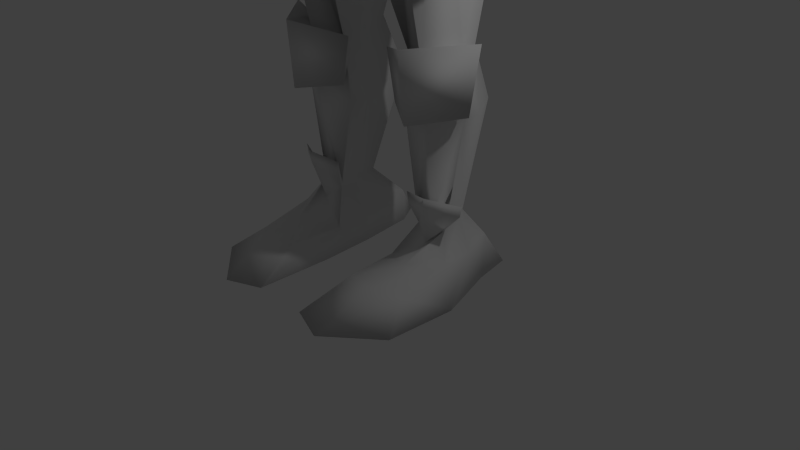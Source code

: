 # Source: Bandeirante_portuguesblend.blend  (saved by Blender 2.72.0; exported with 4.5.12 LTS)
import bpy
from mathutils import Matrix  # noqa: F401  (used for matrix-valued properties, if any)

bpy.ops.wm.read_factory_settings(use_empty=True)
scene = bpy.context.scene
scene.name = 'Scene'

# ---- collections
col_collection_1 = bpy.data.collections.new('Collection 1'); scene.collection.children.link(col_collection_1)

# ---- materials (node trees are filled in below, after node groups)
mat_material = bpy.data.materials.new('Material')
mat_material.alpha_threshold = 0.0
mat_material.use_transparent_shadow = False
mat_material.roughness = 0.5
mat_material.line_color = (0.0, 0.0, 0.0, 1.0)

# ---- material node trees

# ---- world
world_world = bpy.data.worlds.new('World'); scene.world = world_world
world_world.color = (0.05088, 0.05088, 0.05088)
world_world.use_sun_shadow = False
world_world.sun_shadow_jitter_overblur = 0.0
world_world.cycles.sampling_method = 'MANUAL'
world_world.cycles.sample_map_resolution = 256

# ---- cameras
cam_camera = bpy.data.cameras.new('Camera')
cam_camera.clip_end = 100.0
cam_camera.lens = 35.0
cam_camera.sensor_width = 32.0
cam_camera.sensor_height = 18.0
cam_camera.ortho_scale = 7.314
cam_camera.dof.focus_distance = 0.0
cam_camera.dof.aperture_fstop = 128.0

# ---- lights
light_lamp = bpy.data.lights.new('Lamp', 'POINT')
light_lamp.transmission_factor = 0.0
light_lamp.cutoff_distance = 30.0
light_lamp.energy = 100.0
light_lamp.shadow_buffer_clip_start = 1.001
light_lamp.shadow_soft_size = 0.1
light_lamp.shadow_maximum_resolution = 0.006
light_lamp.use_absolute_resolution = True
light_lamp.cycles.use_multiple_importance_sampling = False

# ---- meshes
me_cube = bpy.data.meshes.new('Cube')
me_cube.from_pydata([(0.6864, 0.3669, 12.13), (0.4617, -1.22, 11.58), (0.3636, -1.253, 12.23), (0.5679, 0.5786, 13.55), (0.7559, -0.9485, 13.56), (0.7288, -1.011, 12.65), (0.6233, -1.054, 11.94), (0.7459, -5.96e-08, 12.0), (0.682, 0.007687, 13.88), (2.335, 1.296, 11.47), (0.8236, 0.6726, 12.83), (0.9075, -1.0, 12.83), (0.7352, -1.04, 12.17), (0.9816, -4.16e-07, 12.83), (0.8061, -1.024, 12.43), (0.08016, -1.371, 12.72), (0.2221, -1.299, 12.4), (0.1548, -1.246, 12.6), (0.3116, -1.182, 11.93), (0.3432, 0.5198, 11.98), (0.2993, -1.486, 11.35), (0.3442, 0.8191, 13.64), (0.3442, -1.112, 13.63), (0.3296, 0.007687, 14.02), (0.496, 0.786, 12.83), (0.602, -0.5314, 11.81), (0.3214, -0.6079, 11.68), (1.334, 0.3669, 11.59), (1.504, -5.96e-08, 11.5), (2.271, 1.167, 9.743), (0.3801, 0.7689, 11.44), (1.1, -0.5314, 11.27), (0.3194, -0.6079, 11.14), (2.537, 0.0776, 11.87), (0.447, 1.548, 11.18), (2.168, -0.9008, 11.23), (0.3081, -0.8909, 10.82), (2.527, 0.4169, 9.578), (1.183, 1.005, 7.657), (0.9993, 1.677, 9.966), (1.89, -1.03, 9.696), (0.902, -1.243, 9.486), (1.79, 1.005, 9.137), (1.965, 0.4169, 8.647), (1.257, 1.168, 5.811), (0.9993, 1.57, 8.892), (1.626, -0.5858, 8.623), (0.902, -0.7497, 8.412), (1.481, 0.4169, 7.637), (0.2304, 1.549, 5.752), (0.6413, 1.25, 7.35), (0.2301, -0.7359, 5.335), (1.398, -0.3005, 7.612), (0.8166, -0.6326, 7.276), (1.641, 0.4169, 5.731), (0.6413, 1.455, 5.79), (1.187, 0.761, 2.196), (1.464, -0.3712, 5.706), (0.9829, -0.6421, 5.496), (0.2475, 0.4169, 5.286), (1.127, 0.5582, 2.879), (0.5772, 0.7691, 2.851), (0.5771, 0.1276, 2.65), (1.278, 0.3969, 2.841), (0.7753, 0.7241, 2.869), (1.026, 0.5459, 0.806), (1.274, 0.2319, 2.829), (0.94, -0.07284, 2.727), (0.5855, 0.3969, 2.626), (0.4912, 1.028, 2.16), (0.491, 0.1262, 1.905), (1.379, 0.4018, 2.147), (0.742, 0.9712, 2.183), (1.374, 0.1782, 2.131), (0.9507, -0.01733, 2.003), (0.5016, 0.4018, 1.875), (0.721, 0.6629, 0.7902), (0.7209, 0.1029, 0.6786), (1.11, 0.3886, 0.7845), (0.8308, 0.6379, 0.8003), (1.108, 0.1607, 0.6913), (0.9222, 0.009785, 0.5017), (0.7255, 0.3886, 0.6655), (1.263, 1.063, -0.005226), (0.4616, 0.9785, 0.00456), (0.4126, -0.422, -0.06715), (1.341, 0.5701, -0.02447), (0.6626, 1.313, 0.002777), (0.9922, 0.4042, -0.06124), (1.587, -0.2211, -0.04764), (0.9557, -0.25, -0.05868), (0.432, 0.2825, -0.04883), (1.502, 0.4169, 6.755), (1.408, -0.3349, 6.73), (0.9829, -0.5898, 6.519), (0.6413, 1.254, 6.773), (1.255, 0.9836, 6.751), (0.9684, -0.3875, 0.3603), (0.5022, -0.1394, 0.257), (0.5634, 1.053, 0.3959), (0.5065, 0.3977, 0.2915), (1.296, -0.03066, 0.3727), (1.294, 0.3977, 0.3853), (0.7699, 1.006, 0.4149), (1.137, 0.8325, 0.4255), (0.3804, -1.495, -0.04873), (1.533, -1.146, -0.04764), (0.8693, -1.666, -0.06776), (0.9389, -0.9278, 0.267), (0.5632, -0.8358, 0.257), (1.29, -0.7271, 0.1996), (3.595, 1.108, 11.53), (3.523, 0.9033, 9.635), (3.66, 0.06358, 11.7), (3.543, -0.9396, 11.43), (3.544, 0.1259, 9.316), (3.588, -0.88, 9.495), (4.339, 1.025, 11.13), (4.418, 0.8989, 9.756), (5.174, 0.07829, 11.41), (4.596, -0.8548, 11.21), (5.166, 0.1266, 9.604), (4.631, -0.833, 9.645), (5.413, 0.7747, 11.05), (5.484, 0.6617, 9.829), (6.026, 0.077, 11.14), (5.408, -0.5998, 11.0), (6.124, 0.112, 9.757), (5.434, -0.584, 9.864), (6.366, 0.9486, 11.35), (6.471, 0.7807, 9.743), (6.351, 0.07865, 11.49), (6.363, -0.7199, 11.08), (6.472, 0.1307, 9.676), (6.392, -0.7016, 9.769), (8.367, 0.5907, 10.87), (8.372, 0.578, 10.02), (8.347, 0.07614, 10.97), (8.364, -0.4308, 10.86), (8.365, 0.1024, 9.929), (8.383, -0.419, 10.01), (2.52, -1.001, 10.36), (0.6051, -1.27, 10.15), (0.7231, 1.664, 10.57), (2.103, 1.295, 10.62), (3.566, -1.128, 10.42), (3.535, 1.536, 10.44), (4.614, -1.102, 10.43), (4.021, 1.194, 10.44), (5.421, -0.5919, 10.43), (5.449, 1.241, 10.44), (6.377, -0.9148, 10.43), (6.418, 1.256, 10.44), (10.54, 1.013, 11.05), (8.373, -0.4249, 10.43), (8.37, 0.5724, 10.44), (9.597, 0.9648, 11.02), (9.374, 0.7323, 10.14), (9.618, 0.07081, 11.22), (10.0, -0.9337, 11.0), (9.467, 0.1228, 10.1), (9.737, -0.9102, 10.11), (9.917, 0.09679, 10.46), (9.944, -0.9219, 10.43), (9.937, 1.025, 10.44), (10.5, 0.06918, 11.25), (10.54, -0.7752, 11.03), (10.53, 0.09517, 10.49), (10.56, -0.7635, 10.45), (10.55, 1.052, 10.47), (11.07, 0.7141, 10.9), (11.48, 0.07113, 11.03), (11.25, -0.5623, 10.89), (11.5, 0.08752, 10.5), (11.26, -0.5549, 10.48), (11.07, 0.6911, 10.49), (9.113, -0.8615, 10.68), (8.929, -0.7482, 10.08), (10.32, -1.489, 10.11), (10.35, -1.615, 10.42), (9.381, -1.178, 10.43), (9.197, -1.004, 10.08), (0.7648, 0.6425, 12.98), (0.8686, -0.977, 12.98), (0.9116, -4.421e-07, 13.04), (0.4628, 0.7801, 13.0), (0.78, 0.748, 13.06), (0.9176, -1.152, 13.06), (0.4365, 0.929, 13.09), (0.9479, 0.0004029, 13.18), (1.636, 0.7969, 12.95), (1.601, -1.133, 12.95), (2.06, 0.03141, 13.03), (1.351, 1.184, 12.97), (1.826, 0.989, 13.08), (1.695, -1.521, 13.08), (1.368, 1.524, 13.12), (2.423, 0.001301, 13.44), (6.522, 1.061, 9.445), (6.386, 1.278, 11.66), (6.423, -1.027, 9.476), (6.565, 0.1379, 9.341), (6.399, 0.06633, 11.86), (6.382, -1.052, 11.32), (6.454, 1.667, 10.42), (6.402, -1.301, 10.4), (3.603, 0.8036, 9.713), (3.622, 0.9381, 11.17), (3.639, -0.7398, 9.727), (3.6, 0.1211, 9.615), (3.605, 0.0778, 11.31), (3.549, -0.7593, 11.13), (3.556, 1.154, 10.44), (3.565, -0.7967, 10.43), (1.283, 1.29, 4.179), (0.3878, 1.543, 5.126), (0.5014, -0.6779, 4.617), (1.79, 0.4627, 3.965), (0.7838, 1.496, 4.539), (1.68, -0.3662, 4.019), (1.001, -0.6449, 4.104), (0.9239, 0.1195, 0.7966), (1.12, 0.1616, 0.7607), (0.7068, 0.1043, 0.7538), (0.6603, -0.007934, 0.9499), (1.395, 0.102, 0.9741), (1.043, -0.1262, 1.032), (1.046, -0.1424, 1.174), (1.42, 0.1036, 1.106), (0.6335, -0.005211, 1.093), (1.341, 0.1961, 2.364), (0.5427, 0.1271, 2.352), (0.946, -0.04135, 2.317), (0.329, -0.01206, 2.773), (1.554, 0.2058, 2.984), (0.9597, -0.4311, 2.935), (1.469, 0.131, 2.175), (0.4563, -0.01323, 2.15), (0.9723, -0.3653, 2.077), (1.307, 1.025, 7.661), (1.606, 0.4369, 7.641), (1.522, -0.2805, 7.616), (1.626, 0.4369, 6.759), (1.532, -0.3148, 6.734), (1.379, 1.004, 6.755), (1.267, 1.163, 7.751), (1.62, 0.4667, 7.726), (1.521, -0.382, 7.697), (1.644, 0.4667, 6.683), (1.533, -0.4226, 6.654), (1.352, 1.137, 6.679), (1.698, 1.232, 7.765), (2.052, 0.5363, 7.74), (1.953, -0.3125, 7.711), (2.076, 0.5363, 6.697), (1.965, -0.3531, 6.667), (1.784, 1.207, 6.693), (-0.6864, 0.3669, 12.13), (-0.4617, -1.22, 11.58), (-0.3636, -1.253, 12.23), (0.0, -1.422, 12.6), (-0.5679, 0.5786, 13.55), (-0.7559, -0.9485, 13.56), (-0.7288, -1.011, 12.65), (-0.6233, -1.054, 11.94), (0.0, 0.6726, 11.83), (0.0, -1.723, 11.14), (0.0, 0.914, 13.72), (0.0, -1.275, 13.67), (-0.7459, -5.96e-08, 12.0), (0.0, -1.311, 11.91), (-0.682, 0.007687, 13.88), (0.0, -1.386, 12.14), (-2.335, 1.296, 11.47), (0.0, 0.01208, 14.05), (-0.8236, 0.6726, 12.83), (-0.9075, -1.0, 12.83), (-0.7352, -1.04, 12.17), (0.0, -1.606, 12.24), (0.0, -1.479, 12.72), (0.0, 0.9879, 12.83), (-0.9816, -4.16e-07, 12.83), (-0.8061, -1.024, 12.43), (-0.08016, -1.371, 12.72), (-0.2221, -1.299, 12.4), (-0.1548, -1.246, 12.6), (-0.3116, -1.182, 11.93), (-0.3432, 0.5198, 11.98), (-0.2993, -1.486, 11.35), (-0.3442, 0.8191, 13.64), (-0.3442, -1.112, 13.63), (0.0, 1.603, 11.22), (-0.3296, 0.007687, 14.02), (-0.496, 0.786, 12.83), (-0.602, -0.5314, 11.81), (0.0, -0.6843, 11.55), (-0.3214, -0.6079, 11.68), (-1.334, 0.3669, 11.59), (0.0, 0.9217, 11.55), (-1.504, -5.96e-08, 11.5), (-2.271, 1.167, 9.743), (-0.3801, 0.7689, 11.44), (0.0, 1.861, 9.731), (-1.1, -0.5314, 11.27), (0.0, -0.6843, 11.01), (-0.3194, -0.6079, 11.14), (-2.537, 0.0776, 11.87), (-0.447, 1.548, 11.18), (-2.168, -0.9008, 11.23), (0.0, -1.013, 10.61), (-0.3081, -0.8909, 10.82), (-2.527, 0.4169, 9.578), (-1.183, 1.005, 7.657), (-0.9993, 1.677, 9.966), (0.0, 1.385, 7.375), (-1.89, -1.03, 9.696), (0.0, -1.316, 9.386), (-0.902, -1.243, 9.486), (-1.79, 1.005, 9.137), (0.0, 1.673, 8.839), (-1.965, 0.4169, 8.647), (-1.257, 1.168, 5.811), (-0.9993, 1.57, 8.892), (0.0, 1.526, 5.731), (-1.626, -0.5858, 8.623), (0.0, -0.8722, 8.202), (-0.902, -0.7497, 8.412), (-1.481, 0.4169, 7.637), (-0.2304, 1.549, 5.752), (-0.6413, 1.25, 7.35), (-0.2301, -0.7359, 5.335), (-1.398, -0.3005, 7.612), (0.0, -0.7758, 7.228), (-0.8166, -0.6326, 7.276), (-1.641, 0.4169, 5.731), (0.0, 0.4169, 5.226), (-0.6413, 1.455, 5.79), (-1.187, 0.761, 2.196), (-1.464, -0.3712, 5.706), (0.0, -0.68, 5.285), (-0.9829, -0.6421, 5.496), (-0.2475, 0.4169, 5.286), (-1.127, 0.5582, 2.879), (-0.5772, 0.7691, 2.851), (-0.5771, 0.1276, 2.65), (-1.278, 0.3969, 2.841), (-0.7753, 0.7241, 2.869), (-1.026, 0.5459, 0.806), (-1.274, 0.2319, 2.829), (-0.94, -0.07284, 2.727), (-0.5855, 0.3969, 2.626), (-0.4912, 1.028, 2.16), (-0.491, 0.1262, 1.905), (-1.379, 0.4018, 2.147), (-0.742, 0.9712, 2.183), (-1.374, 0.1782, 2.131), (-0.9507, -0.01733, 2.003), (-0.5016, 0.4018, 1.875), (-0.721, 0.6629, 0.7902), (-0.7209, 0.1029, 0.6786), (-1.11, 0.3886, 0.7845), (-0.8308, 0.6379, 0.8003), (-1.108, 0.1607, 0.6913), (-0.9222, 0.009785, 0.5017), (-0.7255, 0.3886, 0.6655), (-1.263, 1.063, -0.005226), (-0.4616, 0.9785, 0.00456), (-0.4051, -0.422, -0.06715), (-1.341, 0.5701, -0.02447), (-0.6626, 1.313, 0.002777), (-0.9922, 0.4042, -0.06124), (-1.587, -0.2211, -0.04764), (-0.9557, -0.25, -0.05868), (-0.432, 0.2825, -0.04883), (-1.502, 0.4169, 6.755), (-1.408, -0.3349, 6.73), (-0.9829, -0.5898, 6.519), (-0.6413, 1.254, 6.773), (-1.255, 0.9836, 6.751), (0.0, 1.393, 6.759), (-0.9684, -0.3875, 0.3603), (-0.5022, -0.1394, 0.257), (-0.5634, 1.053, 0.3959), (-0.5065, 0.3977, 0.2915), (-1.296, -0.03066, 0.3727), (-1.294, 0.3977, 0.3853), (-0.7699, 1.006, 0.4149), (-1.137, 0.8325, 0.4255), (-0.3804, -1.495, -0.04873), (-1.533, -1.146, -0.04764), (-0.8693, -1.666, -0.06776), (-0.9389, -0.9278, 0.267), (-0.5632, -0.8358, 0.257), (-1.29, -0.7271, 0.1996), (-3.595, 1.108, 11.53), (-3.523, 0.9033, 9.635), (-3.66, 0.06358, 11.7), (-3.543, -0.9396, 11.43), (-3.544, 0.1259, 9.316), (-3.588, -0.88, 9.495), (-4.339, 1.025, 11.13), (-4.418, 0.8989, 9.756), (-5.174, 0.07829, 11.41), (-4.596, -0.8548, 11.21), (-5.166, 0.1266, 9.604), (-4.631, -0.833, 9.645), (-5.413, 0.7747, 11.05), (-5.484, 0.6617, 9.829), (-6.026, 0.077, 11.14), (-5.408, -0.5998, 11.0), (-6.124, 0.112, 9.757), (-5.434, -0.584, 9.864), (-6.366, 0.9486, 11.35), (-6.471, 0.7807, 9.743), (-6.351, 0.07865, 11.49), (-6.363, -0.7199, 11.08), (-6.472, 0.1307, 9.676), (-6.392, -0.7016, 9.769), (-8.367, 0.5907, 10.87), (-8.372, 0.578, 10.02), (-8.347, 0.07614, 10.97), (-8.364, -0.4308, 10.86), (-8.365, 0.1024, 9.929), (-8.383, -0.419, 10.01), (0.0, 1.878, 10.47), (-2.52, -1.001, 10.36), (0.0, -1.355, 9.998), (-0.6051, -1.27, 10.15), (-0.7231, 1.664, 10.57), (-2.103, 1.295, 10.62), (-3.566, -1.128, 10.42), (-3.535, 1.536, 10.44), (-4.614, -1.102, 10.43), (-4.021, 1.194, 10.44), (-5.421, -0.5919, 10.43), (-5.449, 1.241, 10.44), (-6.377, -0.9148, 10.43), (-6.418, 1.256, 10.44), (-8.373, -0.4249, 10.43), (-8.37, 0.5724, 10.44), (-10.74, 1.021, 10.28), (-10.74, -0.8893, 10.26), (-9.863, -0.878, 9.619), (-9.322, 0.1206, 9.642), (-10.47, -0.9007, 11.24), (-10.7, 0.07033, 11.46), (-9.337, 0.8496, 9.645), (-10.48, 0.7172, 11.26), (-0.7648, 0.6425, 12.98), (-0.8686, -0.977, 12.98), (0.0, 0.9575, 13.01), (-0.9116, -4.421e-07, 13.04), (-0.4628, 0.7801, 13.0), (0.0, -1.418, 12.92), (-0.78, 0.748, 13.06), (-0.9176, -1.152, 13.06), (0.0, 1.124, 13.12), (-0.4365, 0.929, 13.09), (-0.9479, 0.0004029, 13.18), (0.0, -1.662, 12.99), (-1.636, 0.7969, 12.95), (-1.601, -1.133, 12.95), (0.0, 1.521, 12.99), (-2.06, 0.03141, 13.03), (-1.351, 1.184, 12.97), (0.0, -1.658, 12.88), (-1.826, 0.989, 13.08), (-1.695, -1.521, 13.08), (0.0, 1.948, 13.44), (-1.368, 1.524, 13.12), (-2.423, 0.001301, 13.44), (0.0, -2.504, 13.36), (-6.522, 1.061, 9.445), (-6.386, 1.278, 11.66), (-6.423, -1.027, 9.476), (-6.565, 0.1379, 9.341), (-6.399, 0.06633, 11.86), (-6.382, -1.052, 11.32), (-6.454, 1.667, 10.42), (-6.402, -1.301, 10.4), (-3.603, 0.8036, 9.713), (-3.622, 0.9381, 11.17), (-3.639, -0.7398, 9.727), (-3.6, 0.1211, 9.615), (-3.605, 0.0778, 11.31), (-3.549, -0.7593, 11.13), (-3.556, 1.154, 10.44), (-3.565, -0.7967, 10.43), (-1.283, 1.29, 4.179), (-0.3878, 1.543, 5.126), (-0.5014, -0.6779, 4.617), (-1.79, 0.4627, 3.965), (-0.7838, 1.496, 4.539), (-1.68, -0.3662, 4.019), (-1.001, -0.6449, 4.104), (-0.9239, 0.1195, 0.7966), (-1.12, 0.1616, 0.7607), (-0.7068, 0.1043, 0.7538), (-0.6603, -0.007934, 0.9499), (-1.395, 0.102, 0.9741), (-1.043, -0.1262, 1.032), (-1.046, -0.1424, 1.174), (-1.42, 0.1036, 1.106), (-0.6335, -0.005211, 1.093), (-1.341, 0.1961, 2.364), (-0.5427, 0.1271, 2.352), (-0.946, -0.04135, 2.317), (-0.329, -0.01206, 2.773), (-1.554, 0.2058, 2.984), (-0.9597, -0.4311, 2.935), (-1.469, 0.131, 2.175), (-0.4563, -0.01323, 2.15), (-0.9723, -0.3653, 2.077), (-1.307, 1.025, 7.661), (-1.606, 0.4369, 7.641), (-1.522, -0.2805, 7.616), (-1.626, 0.4369, 6.759), (-1.532, -0.3148, 6.734), (-1.379, 1.004, 6.755), (-1.267, 1.163, 7.751), (-1.62, 0.4667, 7.726), (-1.521, -0.382, 7.697), (-1.644, 0.4667, 6.683), (-1.533, -0.4226, 6.654), (-1.352, 1.137, 6.679), (-1.698, 1.232, 7.765), (-2.052, 0.5363, 7.74), (-1.953, -0.3125, 7.711), (-2.076, 0.5363, 6.697), (-1.965, -0.3531, 6.667), (-1.784, 1.207, 6.693), (-10.74, 0.06481, 10.27), (-9.682, 0.07036, 11.74), (-9.709, -0.738, 11.56), (-8.854, 0.1122, 9.623), (-8.866, 0.8705, 9.772), (-9.491, -14.14, 10.43), (-9.15, -0.7191, 9.75), (-9.488, 1.196, 10.44), (-9.715, 0.8909, 11.58), (-9.731, -0.7591, 10.38), (-9.551, -0.731, 10.73), (-9.241, -0.6602, 10.47), (-9.412, -0.7248, 10.16), (-9.92, -1.04, 9.565), (-9.731, -0.9132, 10.38), (-9.551, -0.8851, 10.73), (-9.241, -0.8143, 10.47), (-9.412, -0.8789, 10.16), (-10.41, -1.074, 10.23), (-9.733, -0.9674, 11.55), (-8.561, -0.6994, 10.59), (-9.206, -0.9438, 9.398), (-9.652, -1.601, 10.4), (-9.53, -1.582, 10.63), (-9.32, -1.534, 10.46), (-9.436, -1.577, 10.25), (-9.652, -10.82, 10.4), (-9.53, -10.81, 10.63), (-9.32, -10.76, 10.46), (-9.436, -10.8, 10.25), (-9.528, -1.587, 10.31), (-9.578, -1.589, 10.54), (-10.3, -1.058, 11.08), (-9.442, -1.561, 10.56), (-9.009, -0.7966, 11.31), (-9.373, -1.553, 10.36), (-8.689, -0.7967, 9.751)], [], [(19, 0, 27, 30), (5, 11, 15, 17), (189, 8, 4, 187), (2, 16, 278, 272), (12, 14, 16, 2), (25, 1, 20, 26), (26, 20, 266, 295), (23, 274, 268, 22), (187, 4, 22, 268, 459), (24, 19, 265, 280), (8, 23, 22, 4), (14, 5, 17, 16), (186, 3, 8, 189), (16, 17, 260, 278), (7, 25, 31, 28), (21, 267, 274, 23), (7, 13, 11, 5, 14, 12, 6, 1, 25), (3, 21, 23, 8), (17, 15, 279, 260), (6, 12, 2, 272, 270, 18), (20, 18, 270, 266), (185, 24, 280, 450), (0, 10, 13, 7), (10, 0, 19, 24), (1, 6, 18, 20), (182, 10, 24, 185), (25, 26, 32, 31), (26, 295, 304, 32), (30, 27, 9, 34), (28, 31, 35, 33), (31, 32, 36, 35), (32, 304, 309, 36), (0, 7, 28, 27), (265, 19, 30, 298), (143, 144, 29, 39), (40, 37, 115, 116), (141, 142, 41, 40), (142, 426, 316, 41), (27, 28, 33, 9), (298, 30, 34, 291), (39, 29, 42, 45), (37, 40, 46, 43), (40, 41, 47, 46), (41, 316, 325, 47), (144, 9, 111, 146), (424, 143, 39, 302), (45, 42, 38, 50), (43, 46, 52, 48), (46, 47, 53, 52), (47, 325, 332, 53), (29, 37, 43, 42), (302, 39, 45, 319), (95, 96, 44, 55), (92, 93, 57, 54), (93, 94, 58, 57), (53, 332, 339, 51, 58, 94), (42, 43, 48, 38), (319, 45, 50, 314), (57, 58, 67, 66), (49, 59, 335, 323), (58, 51, 62, 67), (59, 51, 339, 335), (96, 92, 54, 44), (379, 95, 55, 49, 323), (51, 59, 68, 62), (59, 49, 61, 68), (230, 232, 74, 73), (232, 231, 70, 74), (62, 68, 75, 70, 231), (68, 61, 69, 75), (54, 57, 66, 63), (55, 44, 60, 64), (44, 54, 63, 60), (49, 55, 64, 61), (222, 221, 227, 228), (221, 223, 229, 227), (70, 75, 82, 77, 223), (75, 69, 76, 82), (63, 66, 230, 73, 71), (64, 60, 56, 72), (60, 63, 71, 56), (61, 64, 72, 69), (101, 97, 108, 110), (97, 98, 109, 108), (98, 100, 91, 85), (100, 99, 84, 91), (71, 73, 222, 80, 78), (72, 56, 65, 79), (56, 71, 78, 65), (69, 72, 79, 76), (83, 86, 88, 87), (86, 89, 90, 88), (88, 90, 85, 91), (87, 88, 91, 84), (102, 101, 89, 86), (103, 104, 83, 87), (104, 102, 86, 83), (99, 103, 87, 84), (50, 38, 96, 95), (93, 92, 242, 243), (52, 53, 94, 93), (92, 96, 244, 242), (314, 50, 95, 379), (80, 81, 97, 101), (81, 77, 98, 97), (77, 82, 100, 98), (82, 76, 99, 100), (78, 80, 101, 102), (79, 65, 104, 103), (65, 78, 102, 104), (76, 79, 103, 99), (110, 108, 107, 106), (108, 109, 105, 107), (89, 101, 110, 106), (98, 85, 105, 109), (85, 90, 107, 105), (90, 89, 106, 107), (208, 209, 121, 122), (212, 207, 117, 148), (37, 29, 112, 115), (33, 35, 114, 113), (141, 40, 116, 145), (9, 33, 113, 111), (122, 121, 127, 128), (148, 117, 123, 150), (209, 206, 118, 121), (210, 211, 120, 119), (213, 208, 122, 147), (207, 210, 119, 117), (128, 127, 133, 134), (150, 123, 129, 152), (121, 118, 124, 127), (119, 120, 126, 125), (147, 122, 128, 149), (117, 119, 125, 123), (200, 201, 139, 140), (204, 199, 135, 155), (127, 124, 130, 133), (125, 126, 132, 131), (149, 128, 134, 151), (123, 125, 131, 129), (140, 139, 160, 161, 177), (136, 155, 164, 157), (201, 198, 136, 139), (202, 203, 138, 137), (205, 200, 140, 154), (199, 202, 137, 135), (34, 9, 144, 143), (35, 36, 142, 141), (36, 309, 426, 142), (29, 144, 146, 112), (291, 34, 143, 424), (206, 212, 148, 118), (35, 141, 145, 114), (118, 148, 150, 124), (211, 213, 147, 120), (124, 150, 152, 130), (120, 147, 149, 126), (198, 204, 155, 136), (126, 149, 151, 132), (176, 177, 181, 180), (155, 135, 156, 164), (203, 205, 154, 138), (162, 163, 161, 160), (164, 162, 160, 157), (163, 162, 167, 168), (162, 164, 169, 167), (139, 136, 157, 160), (137, 138, 159, 158), (138, 154, 176, 163, 159), (135, 137, 158, 156), (168, 167, 173, 174), (167, 169, 175, 173), (164, 156, 153, 169), (158, 159, 166, 165), (159, 163, 168, 166), (156, 158, 165, 153), (171, 172, 174, 173), (170, 171, 173, 175), (169, 153, 170, 175), (165, 166, 172, 171), (166, 168, 174, 172), (153, 165, 171, 170), (154, 140, 177, 176), (180, 181, 178, 179), (163, 176, 180, 179), (161, 163, 179, 178), (177, 161, 178, 181), (13, 184, 183, 11), (10, 182, 184, 13), (189, 187, 195, 197), (186, 189, 197, 194), (11, 183, 453, 279, 15), (456, 188, 196, 468), (188, 186, 194, 196), (21, 188, 456, 267), (3, 186, 188, 21), (187, 459, 471, 195), (196, 193, 462, 468), (194, 190, 193, 196), (192, 197, 195, 191), (190, 194, 197, 192), (191, 195, 471, 465), (453, 183, 191, 465), (182, 185, 193, 190), (185, 450, 462, 193), (184, 182, 190, 192), (183, 184, 192, 191), (134, 133, 201, 200), (152, 129, 199, 204), (133, 130, 198, 201), (131, 132, 203, 202), (151, 134, 200, 205), (129, 131, 202, 199), (130, 152, 204, 198), (132, 151, 205, 203), (116, 115, 209, 208), (146, 111, 207, 212), (115, 112, 206, 209), (113, 114, 211, 210), (145, 116, 208, 213), (111, 113, 210, 207), (112, 146, 212, 206), (114, 145, 213, 211), (51, 58, 220, 216), (58, 57, 219, 220), (57, 54, 217, 219), (44, 55, 218, 214), (54, 44, 214, 217), (55, 49, 215, 218), (73, 74, 221, 222), (74, 70, 223, 221), (228, 227, 226, 225), (227, 229, 224, 226), (223, 77, 224, 229), (80, 222, 228, 225), (77, 81, 226, 224), (81, 80, 225, 226), (232, 230, 236, 238), (231, 232, 238, 237), (234, 235, 238, 236), (235, 233, 237, 238), (230, 66, 234, 236), (67, 62, 233, 235), (66, 67, 235, 234), (62, 231, 237, 233), (243, 242, 248, 249), (242, 244, 250, 248), (96, 38, 239, 244), (48, 52, 241, 240), (52, 93, 243, 241), (38, 48, 240, 239), (249, 248, 254, 255), (248, 250, 256, 254), (244, 239, 245, 250), (240, 241, 247, 246), (241, 243, 249, 247), (239, 240, 246, 245), (252, 253, 255, 254), (251, 252, 254, 256), (250, 245, 251, 256), (246, 247, 253, 252), (247, 249, 255, 253), (245, 246, 252, 251), (287, 301, 297, 257), (263, 285, 283, 276), (458, 455, 262, 271), (259, 272, 278, 284), (277, 259, 284, 282), (294, 296, 288, 258), (296, 295, 266, 288), (292, 290, 268, 274), (455, 459, 268, 290, 262), (293, 280, 265, 287), (271, 262, 290, 292), (282, 284, 285, 263), (454, 458, 271, 261), (284, 278, 260, 285), (269, 299, 303, 294), (289, 292, 274, 267), (269, 294, 258, 264, 277, 282, 263, 276, 281), (261, 271, 292, 289), (285, 260, 279, 283), (264, 286, 270, 272, 259, 277), (288, 266, 270, 286), (452, 450, 280, 293), (257, 269, 281, 275), (275, 293, 287, 257), (258, 288, 286, 264), (448, 452, 293, 275), (294, 303, 305, 296), (296, 305, 304, 295), (301, 307, 273, 297), (299, 306, 308, 303), (303, 308, 310, 305), (305, 310, 309, 304), (257, 297, 299, 269), (265, 298, 301, 287), (428, 313, 300, 429), (315, 399, 398, 311), (425, 315, 317, 427), (427, 317, 316, 426), (297, 273, 306, 299), (298, 291, 307, 301), (313, 322, 318, 300), (311, 320, 324, 315), (315, 324, 326, 317), (317, 326, 325, 316), (429, 431, 394, 273), (424, 302, 313, 428), (322, 329, 312, 318), (320, 327, 331, 324), (324, 331, 333, 326), (326, 333, 332, 325), (300, 318, 320, 311), (302, 319, 322, 313), (377, 336, 321, 378), (374, 334, 338, 375), (375, 338, 340, 376), (333, 376, 340, 330, 339, 332), (318, 312, 327, 320), (319, 314, 329, 322), (338, 348, 349, 340), (328, 323, 335, 341), (340, 349, 344, 330), (341, 335, 339, 330), (378, 321, 334, 374), (379, 323, 328, 336, 377), (330, 344, 350, 341), (341, 350, 343, 328), (504, 355, 356, 506), (506, 356, 352, 505), (344, 505, 352, 357, 350), (350, 357, 351, 343), (334, 345, 348, 338), (336, 346, 342, 321), (321, 342, 345, 334), (328, 343, 346, 336), (496, 502, 501, 495), (495, 501, 503, 497), (352, 497, 359, 364, 357), (357, 364, 358, 351), (345, 353, 355, 504, 348), (346, 354, 337, 342), (342, 337, 353, 345), (343, 351, 354, 346), (384, 393, 391, 380), (380, 391, 392, 381), (381, 367, 373, 383), (383, 373, 366, 382), (353, 360, 362, 496, 355), (354, 361, 347, 337), (337, 347, 360, 353), (351, 358, 361, 354), (365, 369, 370, 368), (368, 370, 372, 371), (370, 373, 367, 372), (369, 366, 373, 370), (385, 368, 371, 384), (386, 369, 365, 387), (387, 365, 368, 385), (382, 366, 369, 386), (329, 377, 378, 312), (375, 517, 516, 374), (331, 375, 376, 333), (374, 516, 518, 378), (314, 379, 377, 329), (362, 384, 380, 363), (363, 380, 381, 359), (359, 381, 383, 364), (364, 383, 382, 358), (360, 385, 384, 362), (361, 386, 387, 347), (347, 387, 385, 360), (358, 382, 386, 361), (393, 389, 390, 391), (391, 390, 388, 392), (371, 389, 393, 384), (381, 392, 388, 367), (367, 388, 390, 372), (372, 390, 389, 371), (482, 405, 404, 483), (486, 433, 400, 481), (311, 398, 395, 300), (306, 396, 397, 308), (425, 430, 399, 315), (273, 394, 396, 306), (405, 411, 410, 404), (433, 435, 406, 400), (483, 404, 401, 480), (484, 402, 403, 485), (487, 432, 405, 482), (481, 400, 402, 484), (411, 417, 416, 410), (435, 437, 412, 406), (404, 410, 407, 401), (402, 408, 409, 403), (432, 434, 411, 405), (400, 406, 408, 402), (474, 423, 422, 475), (478, 439, 418, 473), (410, 416, 413, 407), (408, 414, 415, 409), (434, 436, 417, 411), (406, 412, 414, 408), (475, 422, 419, 472), (476, 420, 421, 477), (479, 438, 423, 474), (473, 418, 420, 476), (307, 428, 429, 273), (308, 425, 427, 310), (310, 427, 426, 309), (300, 395, 431, 429), (291, 424, 428, 307), (480, 401, 433, 486), (308, 397, 430, 425), (401, 407, 435, 433), (485, 403, 432, 487), (407, 413, 437, 435), (403, 409, 434, 432), (472, 419, 439, 478), (409, 415, 436, 434), (477, 421, 438, 479), (532, 539, 447, 445), (543, 542, 547, 548), (533, 532, 445, 444), (535, 534, 443, 446), (534, 537, 442, 443), (538, 535, 446, 440), (540, 543, 548, 545), (445, 447, 440, 531), (539, 538, 440, 447), (281, 276, 449, 451), (275, 281, 451, 448), (458, 470, 467, 455), (454, 466, 470, 458), (276, 283, 279, 453, 449), (456, 468, 469, 457), (457, 469, 466, 454), (289, 267, 456, 457), (261, 289, 457, 454), (455, 467, 471, 459), (469, 468, 462, 464), (466, 469, 464, 460), (463, 461, 467, 470), (460, 463, 470, 466), (461, 465, 471, 467), (453, 465, 461, 449), (448, 460, 464, 452), (452, 464, 462, 450), (451, 463, 460, 448), (449, 461, 463, 451), (417, 474, 475, 416), (437, 478, 473, 412), (416, 475, 472, 413), (414, 476, 477, 415), (436, 479, 474, 417), (412, 473, 476, 414), (413, 472, 478, 437), (415, 477, 479, 436), (399, 482, 483, 398), (431, 486, 481, 394), (398, 483, 480, 395), (396, 484, 485, 397), (430, 487, 482, 399), (394, 481, 484, 396), (395, 480, 486, 431), (397, 485, 487, 430), (330, 490, 494, 340), (340, 494, 493, 338), (338, 493, 491, 334), (321, 488, 492, 336), (334, 491, 488, 321), (336, 492, 489, 328), (355, 496, 495, 356), (356, 495, 497, 352), (502, 499, 500, 501), (501, 500, 498, 503), (497, 503, 498, 359), (362, 499, 502, 496), (359, 498, 500, 363), (363, 500, 499, 362), (506, 512, 510, 504), (505, 511, 512, 506), (508, 510, 512, 509), (509, 512, 511, 507), (504, 510, 508, 348), (349, 509, 507, 344), (348, 508, 509, 349), (344, 507, 511, 505), (517, 523, 522, 516), (516, 522, 524, 518), (378, 518, 513, 312), (327, 514, 515, 331), (331, 515, 517, 375), (312, 513, 514, 327), (523, 529, 528, 522), (522, 528, 530, 524), (518, 524, 519, 513), (514, 520, 521, 515), (515, 521, 523, 517), (513, 519, 520, 514), (526, 528, 529, 527), (525, 530, 528, 526), (524, 530, 525, 519), (520, 526, 527, 521), (521, 527, 529, 523), (519, 525, 526, 520), (531, 440, 446, 443), (441, 531, 443, 442), (444, 445, 531, 441), (420, 418, 539, 532), (542, 541, 546, 547), (421, 420, 532, 533), (419, 422, 534, 535), (422, 423, 537, 534), (439, 419, 535, 538), (541, 540, 545, 546), (418, 439, 538, 539), (423, 438, 542, 543, 537), (537, 543, 540, 441, 442), (438, 421, 533, 541, 542), (541, 533, 444, 441, 540), (548, 547, 551, 567, 552), (545, 548, 552, 544, 549), (547, 546, 550, 565, 551), (546, 545, 549, 563, 550), (552, 567, 566, 556), (544, 552, 556, 561), (551, 565, 564, 555), (550, 563, 562, 554), (556, 566, 555, 559, 560), (553, 561, 556, 560, 557), (555, 564, 554, 558, 559), (554, 562, 553, 557, 558), (536, 558, 557), (560, 536, 557), (559, 558, 536), (560, 559, 536), (549, 544, 561, 553), (563, 549, 553, 562), (565, 550, 554, 564), (567, 551, 555, 566)])
me_cube.polygons.foreach_set('use_smooth', [True] * 543)
me_cube.materials.append(mat_material)
me_cube.use_remesh_preserve_volume = False
me_cube.use_remesh_preserve_attributes = False
me_cube.use_mirror_vertex_groups = False
me_cube.update()
arm_m_o_e = bpy.data.armatures.new('Mão E')  # bones are not reproduced

# ---- objects
ob_lamp = bpy.data.objects.new('Lamp', light_lamp)
ob_camera = bpy.data.objects.new('Camera', cam_camera)
ob_armature = bpy.data.objects.new('Armature', arm_m_o_e)
ob_cube = bpy.data.objects.new('Cube', me_cube)

# ---- transforms, parenting, visibility, modifiers, constraints
ob_lamp.location = (4.076, 1.005, 5.904)
ob_lamp.rotation_euler = (0.6503, 0.05522, 1.866)
ob_lamp.lock_rotations_4d = False
ob_lamp.empty_display_type = 'ARROWS'
ob_lamp.color = (0.0, 0.0, 0.0, 0.0)
ob_lamp.lineart.crease_threshold = 0.0
ob_camera.location = (7.481, -6.508, 5.344)
ob_camera.rotation_euler = (1.109, 0.01082, 0.8149)
ob_camera.lock_rotations_4d = False
ob_camera.empty_display_type = 'ARROWS'
ob_camera.color = (0.0, 0.0, 0.0, 0.0)
ob_camera.display_type = 'WIRE'
ob_camera.lineart.crease_threshold = 0.0
ob_armature.location = (0.02947, 1.089, 5.396)
ob_armature.show_in_front = True
ob_armature.lineart.crease_threshold = 0.0
ob_cube.parent = ob_armature
ob_cube.matrix_parent_inverse = Matrix(((1.0, -1.863e-09, 0.0, -0.02947), (0.0, 1.0, 0.0, -1.089), (0.0, 0.0, 1.0, -5.396), (0.0, 0.0, 0.0, 1.0)))
ob_cube.location = (0.0, 0.0, 0.0)
ob_cube.lock_rotations_4d = False
ob_cube.empty_display_type = 'ARROWS'
ob_cube.lineart.crease_threshold = 0.0
_vg = ob_cube.vertex_groups.new(name='Bone')
_vg = ob_cube.vertex_groups.new(name='Barriga')
for _i, _w in zip([29, 37, 38, 39, 40, 41, 42, 43, 44, 45, 46, 47, 48, 49, 50, 51, 52, 53, 54, 55, 57, 58, 59, 61, 92, 93, 94, 95, 96, 214, 215, 216, 217, 218, 219, 220, 239, 240, 241, 242, 243, 244, 245, 246, 247, 248, 249, 250, 251, 252, 253, 254, 255, 256, 300, 302, 311, 312, 313, 314, 315, 316, 317, 318, 319, 320, 321, 322, 323, 324, 325, 326, 327, 328, 329, 330, 331, 332, 333, 334, 335, 336, 338, 339, 340, 341, 374, 375, 376, 377, 378, 379, 424, 488, 489, 490, 491, 492, 493, 494, 513, 514, 515, 516, 517, 518, 519, 520, 521, 522, 523, 524, 525, 526, 527, 528, 529, 530], [0.009956, 0.01729, 0.6799, 0.04591, 0.001669, 0.02812, 0.1077, 0.1901, 0.2347, 0.1623, 0.1487, 0.1676, 0.6278, 0.6888, 0.7891, 0.735, 0.6435, 0.8002, 0.09751, 0.6261, 0.1378, 0.2235, 0.8557, 0.003197, 0.596, 0.6081, 0.5877, 0.7857, 0.661, 0.3932, 0.5281, 0.6122, 0.376, 0.4326, 0.4104, 0.4981, 0.6661, 0.6231, 0.6355, 0.6036, 0.6107, 0.6504, 0.6645, 0.6224, 0.635, 0.6085, 0.6114, 0.6515, 0.651, 0.6277, 0.6293, 0.6202, 0.6164, 0.6404, 0.0101, 0.06334, 0.01716, 0.6617, 0.04668, 0.7894, 0.002174, 0.03259, 0.02951, 0.108, 0.1654, 0.1889, 0.129, 0.1618, 0.5903, 0.1498, 0.1738, 0.1685, 0.6119, 0.4301, 0.7697, 0.6784, 0.6257, 0.8612, 0.7711, 0.07708, 0.7356, 0.2349, 0.1296, 0.7492, 0.2068, 0.2768, 0.5829, 0.6352, 0.6849, 0.7263, 0.6234, 0.7988, 0.00544, 0.2541, 0.2741, 0.5547, 0.283, 0.2532, 0.3403, 0.4398, 0.6475, 0.6075, 0.621, 0.5908, 0.6288, 0.6189, 0.6458, 0.6069, 0.6209, 0.5957, 0.6284, 0.6205, 0.6325, 0.6126, 0.6182, 0.6068, 0.6216, 0.6171]): _vg.add([_i], _w, 'REPLACE')
_vg = ob_cube.vertex_groups.new(name='Peito')
for _i, _w in zip([0, 1, 2, 6, 7, 9, 12, 18, 19, 20, 25, 26, 27, 28, 29, 30, 31, 32, 34, 36, 37, 38, 39, 40, 41, 42, 43, 45, 46, 47, 48, 50, 52, 53, 92, 93, 94, 95, 96, 112, 115, 142, 143, 144, 146, 206, 239, 240, 241, 242, 243, 244, 245, 246, 247, 248, 249, 250, 251, 252, 253, 254, 255, 256, 257, 258, 259, 264, 265, 266, 269, 270, 272, 273, 277, 286, 287, 288, 291, 294, 295, 296, 297, 298, 299, 300, 301, 302, 303, 304, 305, 307, 309, 310, 311, 312, 313, 314, 315, 316, 317, 318, 319, 320, 322, 324, 325, 326, 327, 329, 331, 332, 333, 374, 375, 376, 377, 378, 379, 395, 398, 424, 426, 427, 428, 429, 431, 480, 513, 514, 515, 516, 517, 518, 519, 520, 521, 522, 523, 524, 525, 526, 527, 528, 529, 530], [0.03402, 0.07261, 3.841e-06, 0.02882, 0.006793, 0.06692, 0.002248, 0.03143, 0.09214, 0.08671, 0.05196, 0.1117, 0.104, 0.04314, 0.1917, 0.6422, 0.07028, 0.4557, 0.7433, 0.2588, 0.121, 0.1749, 0.7039, 0.195, 0.5611, 0.5273, 0.4922, 0.6859, 0.5853, 0.7085, 0.1924, 0.1095, 0.194, 0.1165, 0.06757, 0.07854, 0.06205, 0.05008, 0.0689, 0.02254, 0.003618, 0.2992, 0.7324, 0.1451, 0.02681, 0.002888, 0.1658, 0.1807, 0.1809, 0.07874, 0.08849, 0.0831, 0.1633, 0.1732, 0.1776, 0.08365, 0.09057, 0.08755, 0.1518, 0.1535, 0.1599, 0.1044, 0.1049, 0.1011, 0.0407, 0.06833, 0.002382, 0.0303, 0.1409, 0.08848, 0.005488, 0.03374, 0.01008, 0.04931, 0.009418, 0.04773, 0.09852, 0.08314, 0.7652, 0.05881, 0.1461, 0.1124, 0.1009, 0.6167, 0.04078, 0.1875, 0.6308, 0.7977, 0.0684, 0.5144, 0.4411, 0.7377, 0.3673, 0.2467, 0.1186, 0.1781, 0.6977, 0.1227, 0.1912, 0.7009, 0.551, 0.5176, 0.7395, 0.4825, 0.6797, 0.5736, 0.7667, 0.6971, 0.1951, 0.1118, 0.1978, 0.09605, 0.1253, 0.06887, 0.07845, 0.05736, 0.05158, 0.07071, 0.04399, 0.02036, 0.001962, 0.7964, 0.515, 0.2916, 0.7267, 0.1391, 0.02348, 0.00115, 0.1687, 0.1834, 0.1842, 0.07996, 0.08889, 0.08473, 0.1662, 0.1759, 0.1808, 0.08493, 0.09103, 0.08925, 0.1544, 0.1559, 0.1625, 0.106, 0.106, 0.1029]): _vg.add([_i], _w, 'REPLACE')
_vg = ob_cube.vertex_groups.new(name='Cabeça')
for _i, _w in zip([0, 1, 2, 3, 4, 5, 6, 7, 8, 10, 11, 12, 13, 14, 15, 16, 17, 18, 19, 20, 21, 22, 23, 24, 25, 26, 27, 28, 30, 31, 32, 34, 36, 143, 182, 183, 184, 185, 186, 187, 188, 189, 190, 191, 192, 193, 194, 195, 196, 197, 257, 258, 259, 260, 261, 262, 263, 264, 265, 266, 267, 268, 269, 270, 271, 272, 274, 275, 276, 277, 278, 279, 280, 281, 282, 283, 284, 285, 286, 287, 288, 289, 290, 291, 292, 293, 294, 295, 296, 297, 298, 299, 301, 303, 304, 305, 307, 309, 310, 424, 428, 448, 449, 450, 451, 452, 453, 454, 455, 456, 457, 458, 459, 460, 461, 462, 463, 464, 465, 466, 467, 468, 469, 470, 471], [0.8732, 0.8046, 0.9263, 0.9987, 0.9962, 0.9578, 0.8815, 0.8447, 0.999, 0.9727, 0.9678, 0.917, 0.9679, 0.9424, 0.9598, 0.9421, 0.9543, 0.8865, 0.8761, 0.8015, 0.9989, 0.9961, 0.9993, 0.9763, 0.8121, 0.7521, 0.1465, 0.08717, 0.2191, 0.1118, 0.2111, 0.08599, 0.08366, 0.02208, 0.9818, 0.9745, 0.9811, 0.9842, 0.9969, 0.9927, 0.9972, 0.9973, 0.9889, 0.9845, 0.9876, 0.9889, 0.9914, 0.9877, 0.9908, 0.9895, 0.8632, 0.8219, 0.9216, 0.9536, 0.9985, 0.9959, 0.9525, 0.8747, 0.8271, 0.8072, 0.9989, 0.9957, 0.8419, 0.8911, 0.9989, 0.9179, 0.9994, 0.9691, 0.9647, 0.902, 0.9336, 0.961, 0.9746, 0.9636, 0.9319, 0.9605, 0.9401, 0.9537, 0.8678, 0.8653, 0.8153, 0.9988, 0.9961, 0.09227, 0.9993, 0.9732, 0.7787, 0.7119, 0.7406, 0.1459, 0.2858, 0.08728, 0.2249, 0.1089, 0.167, 0.2119, 0.0875, 0.05474, 0.08106, 0.01778, 0.02328, 0.9791, 0.9717, 0.9823, 0.9778, 0.9822, 0.9685, 0.9964, 0.9921, 0.9969, 0.9969, 0.9967, 0.9889, 0.9872, 0.9825, 0.9871, 0.9857, 0.9874, 0.9721, 0.99, 0.9862, 0.9909, 0.9896, 0.9879, 0.9807]): _vg.add([_i], _w, 'REPLACE')
_vg = ob_cube.vertex_groups.new(name='Braço superior D')
for _i, _w in zip([9, 27, 28, 29, 31, 33, 35, 37, 39, 40, 41, 42, 43, 46, 111, 112, 113, 114, 115, 116, 117, 118, 119, 120, 121, 122, 123, 124, 125, 126, 128, 129, 130, 131, 132, 141, 142, 143, 144, 145, 146, 147, 148, 149, 150, 152, 199, 202, 204, 206, 207, 208, 209, 210, 211, 212, 213], [0.2026, 0.05341, 0.06851, 0.1526, 0.01529, 0.4615, 0.1838, 0.2082, 0.02539, 0.2418, 0.01102, 0.07212, 0.06942, 0.06514, 0.7491, 0.7566, 0.8468, 0.8387, 0.7941, 0.8625, 0.7662, 0.7706, 0.6632, 0.8191, 0.4838, 0.7628, 0.2355, 0.1625, 0.1118, 0.1966, 0.1485, 0.06136, 0.007087, 0.05197, 0.03462, 0.717, 0.01852, 0.004647, 0.1266, 0.8826, 0.7377, 0.8247, 0.8211, 0.08685, 0.179, 0.05063, 0.02724, 0.01151, 0.01252, 0.7957, 0.8227, 0.8902, 0.8592, 0.9038, 0.898, 0.8067, 0.9319]): _vg.add([_i], _w, 'REPLACE')
_vg = ob_cube.vertex_groups.new(name='Antebraço D')
for _i, _w in zip([111, 112, 115, 116, 117, 118, 119, 120, 121, 122, 123, 124, 125, 126, 127, 128, 129, 130, 131, 132, 133, 134, 135, 136, 137, 138, 139, 140, 146, 147, 148, 149, 150, 151, 152, 154, 155, 156, 157, 158, 160, 164, 176, 177, 180, 181, 198, 199, 200, 201, 202, 203, 204, 205, 206, 207, 208, 209, 210, 211, 212, 213], [0.01482, 0.03123, 0.008479, 0.003954, 0.1855, 0.191, 0.3276, 0.1661, 0.513, 0.2245, 0.7515, 0.8324, 0.8874, 0.8, 0.9825, 0.8487, 0.9313, 0.9663, 0.9442, 0.9535, 0.9938, 0.9733, 0.9396, 0.9326, 0.9537, 0.9363, 0.9465, 0.841, 0.01976, 0.1663, 0.1124, 0.9118, 0.8104, 0.9745, 0.9424, 0.9697, 0.9522, 0.1291, 0.2793, 0.0681, 0.1004, 0.02122, 0.241, 0.3595, 0.02973, 0.1669, 0.9744, 0.9523, 0.9769, 0.9892, 0.9624, 0.9708, 0.96, 0.9815, 0.05366, 0.05553, 0.03287, 0.04879, 0.02066, 0.008407, 0.05356, 0.004531]): _vg.add([_i], _w, 'REPLACE')
_vg = ob_cube.vertex_groups.new(name='Polegar D')
for _i, _w in zip([138, 140, 154, 159, 160, 161, 162, 163, 166, 168, 176, 177, 178, 179, 180, 181], [0.03943, 0.1375, 0.002541, 0.127, 0.07303, 0.9816, 0.04314, 0.8422, 0.03421, 0.1313, 0.7172, 0.6245, 1.062, 1.011, 0.9379, 0.8199]): _vg.add([_i], _w, 'REPLACE')
_vg = ob_cube.vertex_groups.new(name='Dedos 1 D')
for _i, _w in zip([135, 136, 137, 139, 153, 155, 156, 157, 158, 159, 160, 162, 163, 164, 165, 166, 167, 168, 169, 170, 175], [0.048, 0.06029, 0.02643, 0.02906, 0.2127, 0.0295, 0.7108, 0.6002, 0.8208, 0.4118, 0.8007, 0.8231, 0.07095, 0.7231, 0.08858, 0.08677, 0.08163, 0.02277, 0.2876, 0.111, 0.1276]): _vg.add([_i], _w, 'REPLACE')
_vg = ob_cube.vertex_groups.new(name='Dedos 2 D')
for _i, _w in zip([153, 156, 157, 158, 159, 160, 162, 163, 164, 165, 166, 167, 168, 169, 170, 171, 172, 173, 174, 175], [0.76, 0.154, 0.09852, 0.1012, 0.4539, 0.001622, 0.1177, 0.1064, 0.2276, 0.8998, 0.8697, 0.9098, 0.8347, 0.6888, 0.876, 0.9801, 0.9723, 0.9839, 0.9686, 0.8602]): _vg.add([_i], _w, 'REPLACE')
_vg = ob_cube.vertex_groups.new(name='Coxa D')
for _i, _w in zip([38, 43, 44, 48, 49, 50, 51, 52, 53, 54, 55, 57, 58, 92, 93, 94, 95, 96, 214, 215, 216, 217, 218, 219, 220, 230, 234, 236, 238, 239, 240, 241, 242, 243, 244, 245, 246, 247, 248, 249, 250, 251, 252, 253, 254, 255, 256, 323, 328, 330, 339, 379, 489, 490], [0.07767, 0.001699, 0.7073, 0.08945, 0.1337, 0.05273, 0.1708, 0.08462, 0.0583, 0.8633, 0.2653, 0.8294, 0.7251, 0.2987, 0.2765, 0.3185, 0.1083, 0.2267, 0.5269, 0.3637, 0.303, 0.5525, 0.4779, 0.5192, 0.4258, 0.06239, 0.003737, 0.1369, 0.03701, 0.1011, 0.1128, 0.1091, 0.2768, 0.2598, 0.221, 0.1059, 0.1255, 0.1141, 0.2652, 0.2561, 0.2141, 0.1322, 0.1496, 0.1422, 0.225, 0.2305, 0.2083, 0.08286, 0.05389, 0.02728, 0.08294, 0.0382, 0.001587, 0.01309]): _vg.add([_i], _w, 'REPLACE')
_vg = ob_cube.vertex_groups.new(name='Canela D')
for _i, _w in zip([54, 56, 58, 59, 60, 61, 62, 63, 64, 65, 66, 67, 68, 69, 70, 71, 72, 73, 74, 75, 76, 77, 78, 79, 80, 81, 82, 83, 84, 86, 87, 88, 89, 91, 98, 99, 100, 101, 102, 103, 104, 221, 222, 223, 224, 225, 226, 227, 228, 229, 230, 231, 232, 233, 234, 235, 236, 237, 238], [0.0003245, 0.9983, 0.01128, 0.03621, 0.9893, 0.9695, 0.9883, 0.9914, 0.9812, 0.9772, 0.9867, 0.9802, 0.9998, 0.9967, 0.9921, 0.9978, 0.9964, 0.9874, 0.9905, 0.9961, 0.9643, 0.8101, 0.9328, 0.9724, 0.6652, 0.2186, 0.9573, 0.4098, 0.3614, 0.3572, 0.4422, 0.08753, 0.02618, 0.07816, 0.05269, 0.4189, 0.1841, 0.08357, 0.1676, 0.3413, 0.2391, 0.8219, 0.6771, 0.8112, 0.7839, 0.796, 0.7129, 0.7348, 0.7979, 0.7777, 0.9356, 0.991, 0.9767, 0.9846, 0.9706, 0.9732, 0.8609, 0.9818, 0.9528]): _vg.add([_i], _w, 'REPLACE')
_vg = ob_cube.vertex_groups.new(name='Braço superior E')
for _i, _w in zip([273, 297, 299, 300, 303, 306, 307, 308, 311, 313, 315, 317, 318, 320, 322, 324, 394, 395, 396, 397, 398, 399, 400, 401, 402, 403, 404, 405, 406, 407, 408, 409, 411, 412, 413, 414, 415, 425, 427, 428, 429, 430, 431, 432, 433, 434, 435, 436, 437, 473, 476, 477, 478, 480, 481, 482, 483, 484, 485, 486, 487], [0.4391, 0.09417, 0.1037, 0.1719, 0.02961, 0.7091, 0.01913, 0.2025, 0.2136, 0.04696, 0.2446, 0.01352, 0.08103, 0.07397, 0.004943, 0.06807, 0.8047, 0.7636, 0.8575, 0.8517, 0.7985, 0.8656, 0.7752, 0.7734, 0.6676, 0.8208, 0.4838, 0.7638, 0.2456, 0.1624, 0.1265, 0.2024, 0.1464, 0.07734, 0.006738, 0.06698, 0.05634, 0.7233, 0.02051, 0.038, 0.192, 0.8868, 0.7568, 0.8255, 0.8278, 0.08983, 0.1835, 0.003185, 0.05658, 0.06067, 0.03907, 0.03169, 0.02452, 0.8018, 0.847, 0.893, 0.8631, 0.9096, 0.9039, 0.8196, 0.934]): _vg.add([_i], _w, 'REPLACE')
_vg = ob_cube.vertex_groups.new(name='Antebraço E')
for _i, _w in zip([394, 395, 396, 398, 399, 400, 401, 402, 403, 404, 405, 406, 407, 408, 409, 410, 411, 412, 413, 414, 415, 416, 417, 418, 419, 420, 421, 422, 423, 431, 432, 433, 434, 435, 436, 437, 438, 439, 440, 443, 444, 445, 446, 447, 472, 473, 474, 475, 476, 477, 478, 479, 480, 481, 482, 483, 484, 485, 486, 487, 532, 533, 534, 535, 536, 537, 538, 539, 540, 541, 542, 543, 544, 545, 546, 547, 548, 549, 550, 551, 552, 553, 554, 555, 556, 557, 558, 559, 560, 561, 562, 563, 564, 565, 566, 567], [0.0183, 0.03053, 0.009158, 0.007385, 0.003138, 0.1851, 0.1904, 0.3239, 0.1658, 0.5131, 0.224, 0.7422, 0.8327, 0.8704, 0.794, 0.9864, 0.8512, 0.9094, 0.9658, 0.9246, 0.9361, 0.9974, 0.9785, 0.903, 0.9076, 0.9229, 0.9205, 0.9878, 0.9767, 0.02017, 0.1661, 0.1124, 0.9088, 0.8061, 0.9697, 0.9332, 0.9497, 0.9152, 0.05043, 0.08387, 0.06522, 0.06915, 0.1432, 0.08615, 0.9728, 0.9201, 0.9872, 0.994, 0.9421, 0.9454, 0.9488, 0.9777, 0.05325, 0.05679, 0.03194, 0.04732, 0.02699, 0.01064, 0.05374, 0.004659, 0.1786, 0.135, 0.7834, 0.357, 0.1504, 0.1764, 0.1718, 0.1703, 0.1032, 0.1289, 0.278, 0.1258, 0.1457, 0.1265, 0.1387, 0.1993, 0.1465, 0.1406, 0.1483, 0.1697, 0.1519, 0.1508, 0.151, 0.1514, 0.1511, 0.1504, 0.1504, 0.1504, 0.1504, 0.151, 0.1509, 0.1438, 0.1511, 0.1572, 0.1512, 0.1586]): _vg.add([_i], _w, 'REPLACE')
_vg = ob_cube.vertex_groups.new(name='Antebraço E.001')
for _i, _w in zip([418, 419, 420, 421, 438, 439, 440, 441, 442, 443, 444, 445, 446, 447, 531, 532, 533, 534, 535, 536, 537, 538, 539, 540, 541, 542, 543, 544, 545, 546, 547, 548, 549, 550, 551, 552, 553, 554, 555, 556, 557, 558, 559, 560, 561, 562, 563, 564, 565, 566, 567], [0.09316, 0.09096, 0.07412, 0.07716, 0.04905, 0.0825, 0.9494, 0.9883, 0.9823, 0.9161, 0.9346, 0.9306, 0.8565, 0.9136, 0.9759, 0.8209, 0.8646, 0.2166, 0.6425, 0.8494, 0.8236, 0.8277, 0.8291, 0.8967, 0.8708, 0.7217, 0.8741, 0.8541, 0.8733, 0.861, 0.8004, 0.8534, 0.8592, 0.8515, 0.83, 0.848, 0.849, 0.8488, 0.8484, 0.8487, 0.8494, 0.8494, 0.8494, 0.8494, 0.8488, 0.8489, 0.856, 0.8487, 0.8426, 0.8486, 0.8412]): _vg.add([_i], _w, 'REPLACE')
_vg = ob_cube.vertex_groups.new(name='Coxa E')
for _i, _w in zip([49, 51, 55, 59, 95, 214, 215, 216, 217, 218, 219, 220, 312, 314, 320, 321, 323, 327, 328, 329, 330, 331, 333, 334, 335, 336, 338, 339, 340, 341, 374, 375, 376, 377, 378, 379, 488, 489, 490, 491, 492, 493, 494, 504, 510, 512, 513, 514, 515, 516, 517, 518, 519, 520, 521, 522, 523, 524, 525, 526, 527, 528, 529, 530], [0.1586, 0.06061, 0.07302, 0.07167, 0.0243, 0.04488, 0.07707, 0.0513, 0.0276, 0.05738, 0.02556, 0.0353, 0.09338, 0.03148, 0.009554, 0.8278, 0.3071, 0.1004, 0.4946, 0.07772, 0.2469, 0.09583, 0.07837, 0.8867, 0.2221, 0.7087, 0.839, 0.1393, 0.7429, 0.6613, 0.3131, 0.2503, 0.2282, 0.1863, 0.2694, 0.09532, 0.6939, 0.6682, 0.3778, 0.6651, 0.6932, 0.6054, 0.4994, 0.03411, 0.1219, 0.02716, 0.1176, 0.1241, 0.118, 0.2909, 0.242, 0.2565, 0.1226, 0.1371, 0.1228, 0.2792, 0.2393, 0.2487, 0.1491, 0.1621, 0.1495, 0.2387, 0.225, 0.2335]): _vg.add([_i], _w, 'REPLACE')
_vg = ob_cube.vertex_groups.new(name='Canela E')
for _i, _w in zip([330, 334, 337, 340, 341, 342, 343, 344, 345, 346, 347, 348, 349, 350, 351, 352, 353, 354, 355, 356, 357, 358, 359, 360, 361, 362, 363, 364, 365, 366, 368, 369, 370, 371, 373, 381, 382, 383, 384, 385, 386, 387, 490, 494, 495, 496, 497, 498, 499, 500, 501, 502, 503, 504, 505, 506, 507, 508, 509, 510, 511, 512], [0.003031, 0.0008135, 0.9962, 0.01699, 0.04176, 0.9889, 0.9698, 0.9888, 0.9904, 0.9813, 0.9775, 0.9858, 0.9803, 0.9998, 0.9967, 0.9934, 0.9888, 0.996, 0.978, 0.9913, 0.9971, 0.9659, 0.7927, 0.9393, 0.9734, 0.5773, 0.1995, 0.9644, 0.4096, 0.361, 0.3562, 0.4422, 0.08755, 0.02149, 0.07692, 0.05035, 0.4186, 0.1813, 0.07058, 0.1688, 0.3409, 0.2402, 0.003057, 0.00308, 0.8841, 0.7782, 0.8936, 0.8608, 0.8481, 0.7691, 0.7994, 0.9042, 0.8514, 0.9555, 0.9904, 0.98, 0.9853, 0.9735, 0.9748, 0.8757, 0.9824, 0.9578]): _vg.add([_i], _w, 'REPLACE')
_vg = ob_cube.vertex_groups.new(name='Pé D')
for _i, _w in zip([76, 77, 78, 79, 80, 81, 82, 83, 84, 85, 86, 87, 88, 89, 90, 91, 97, 98, 99, 100, 101, 102, 103, 104, 105, 106, 107, 108, 109, 110, 221, 222, 223, 224, 225, 226, 227, 228, 229], [0.02128, 0.1899, 0.0671, 0.005071, 0.3347, 0.7814, 0.03539, 0.5902, 0.6386, 0.9855, 0.6428, 0.5578, 0.9125, 0.9619, 0.9939, 0.9218, 0.9954, 0.9473, 0.5811, 0.8159, 0.9164, 0.8324, 0.6587, 0.7609, 1.007, 0.9967, 1.002, 1.0, 0.9909, 0.99, 0.178, 0.3227, 0.1888, 0.216, 0.2038, 0.287, 0.2651, 0.2019, 0.2222]): _vg.add([_i], _w, 'REPLACE')
_vg = ob_cube.vertex_groups.new(name='Pé E')
for _i, _w in zip([358, 359, 360, 361, 362, 363, 364, 365, 366, 367, 368, 369, 370, 371, 372, 373, 380, 381, 382, 383, 384, 385, 386, 387, 388, 389, 390, 391, 392, 393, 495, 496, 497, 498, 499, 500, 501, 502, 503], [0.01823, 0.2073, 0.06062, 0.003218, 0.4226, 0.8005, 0.02125, 0.5904, 0.639, 0.9862, 0.6438, 0.5578, 0.9124, 0.9643, 0.9941, 0.9231, 0.9954, 0.9496, 0.5814, 0.8187, 0.9294, 0.8311, 0.6591, 0.7598, 1.006, 0.997, 1.002, 1.0, 0.9914, 0.991, 0.1158, 0.2216, 0.1063, 0.1392, 0.1517, 0.2307, 0.2005, 0.09559, 0.1485]): _vg.add([_i], _w, 'REPLACE')
_vg = ob_cube.vertex_groups.new(name='Braço superior D.001')
for _i, _w in zip([0, 1, 2, 6, 7, 9, 12, 14, 18, 20, 25, 26, 27, 28, 29, 30, 31, 32, 33, 34, 35, 36, 37, 38, 39, 40, 41, 42, 43, 45, 46, 47, 48, 52, 111, 112, 113, 114, 115, 116, 117, 118, 141, 142, 143, 144, 145, 146, 148, 206, 207, 208, 209, 210, 211, 212, 213, 239, 240, 241, 245, 246, 247, 251, 252, 253, 258, 266, 270, 272, 286, 288, 291, 295, 296, 298, 302, 304, 305, 307, 309, 310, 316, 317, 319, 424, 426, 427], [0.07642, 0.09134, 0.01285, 0.06021, 0.1145, 0.6948, 0.03762, 0.00947, 0.04845, 0.07359, 0.1141, 0.09877, 0.6905, 0.7924, 0.6084, 0.1133, 0.766, 0.2644, 0.5098, 0.1085, 0.7835, 0.5366, 0.6209, 0.02889, 0.1662, 0.5171, 0.3128, 0.2663, 0.2119, 0.08966, 0.1689, 0.07764, 0.05923, 0.0504, 0.1923, 0.1566, 0.1254, 0.1358, 0.1407, 0.08568, 0.03193, 0.01025, 0.244, 0.5492, 0.1509, 0.6964, 0.08094, 0.1804, 0.05346, 0.1169, 0.1052, 0.05392, 0.07236, 0.05598, 0.06792, 0.1117, 0.01933, 0.02761, 0.05352, 0.04478, 0.02649, 0.04949, 0.04263, 0.02379, 0.03251, 0.03362, 0.02185, 0.0625, 0.02125, 0.004486, 0.009536, 0.04844, 0.05484, 0.06712, 0.01352, 0.03453, 0.04458, 0.151, 0.05753, 0.001277, 0.2736, 0.1001, 0.1129, 0.02996, 0.007357, 0.0573, 0.2086, 0.07002]): _vg.add([_i], _w, 'REPLACE')
_vg = ob_cube.vertex_groups.new(name='Braço superior E.002')
for _i, _w in zip([1, 20, 26, 32, 36, 41, 142, 257, 258, 259, 264, 266, 269, 270, 273, 277, 282, 286, 287, 288, 291, 294, 295, 296, 297, 298, 299, 300, 301, 302, 303, 304, 305, 306, 307, 308, 309, 310, 311, 312, 313, 315, 316, 317, 318, 319, 320, 322, 324, 326, 327, 331, 394, 395, 396, 397, 398, 399, 400, 401, 424, 425, 426, 427, 428, 429, 430, 431, 433, 480, 481, 482, 483, 484, 485, 486, 487, 513, 514, 515, 519, 520, 521, 525, 526, 527, 528, 529], [0.003962, 0.01909, 0.01412, 0.05977, 0.1075, 0.03175, 0.07343, 0.07783, 0.06904, 0.01448, 0.06235, 0.02694, 0.1132, 0.007234, 0.4839, 0.05161, 0.02233, 0.04968, 0.004535, 0.04745, 0.04987, 0.1381, 0.06955, 0.1089, 0.6536, 0.0332, 0.7582, 0.5933, 0.1145, 0.04051, 0.7646, 0.1581, 0.2793, 0.2489, 0.09765, 0.7643, 0.2851, 0.5583, 0.6175, 0.03212, 0.1606, 0.5177, 0.1159, 0.3212, 0.2649, 0.006498, 0.215, 0.0897, 0.1738, 0.08281, 0.06193, 0.0533, 0.1393, 0.151, 0.09946, 0.1199, 0.1377, 0.0835, 0.01551, 0.006365, 0.05315, 0.2384, 0.214, 0.56, 0.1393, 0.6388, 0.07658, 0.163, 0.04467, 0.1121, 0.0811, 0.05199, 0.06978, 0.04081, 0.06025, 0.09986, 0.01514, 0.03095, 0.05601, 0.05006, 0.02982, 0.05208, 0.04786, 0.02723, 0.03661, 0.03819, 0.002061, 0.002096]): _vg.add([_i], _w, 'REPLACE')
_m = ob_cube.modifiers.new('Armature', 'ARMATURE')
_m.object = ob_armature

# ---- collection membership
col_collection_1.objects.link(ob_lamp)
col_collection_1.objects.link(ob_camera)
col_collection_1.objects.link(ob_armature)
col_collection_1.objects.link(ob_cube)

# ---- scene / render settings (as saved in the file)
scene.camera = ob_camera
scene.frame_start = 180; scene.frame_end = 200; scene.frame_set(196)
scene.render.engine = 'BLENDER_EEVEE_NEXT'
scene.render.resolution_percentage = 50
scene.render.dither_intensity = 0.0
scene.cycles.use_denoising = False
scene.cycles.samples = 10
scene.cycles.sampling_pattern = 'TABULATED_SOBOL'
scene.cycles.light_sampling_threshold = 0.0
scene.cycles.use_adaptive_sampling = False
scene.cycles.use_light_tree = False
scene.cycles.blur_glossy = 0.0
scene.cycles.pixel_filter_type = 'GAUSSIAN'
scene.cycles.sample_clamp_indirect = 0.0
scene.view_settings.view_transform = 'Standard'
bpy.context.view_layer.update()
